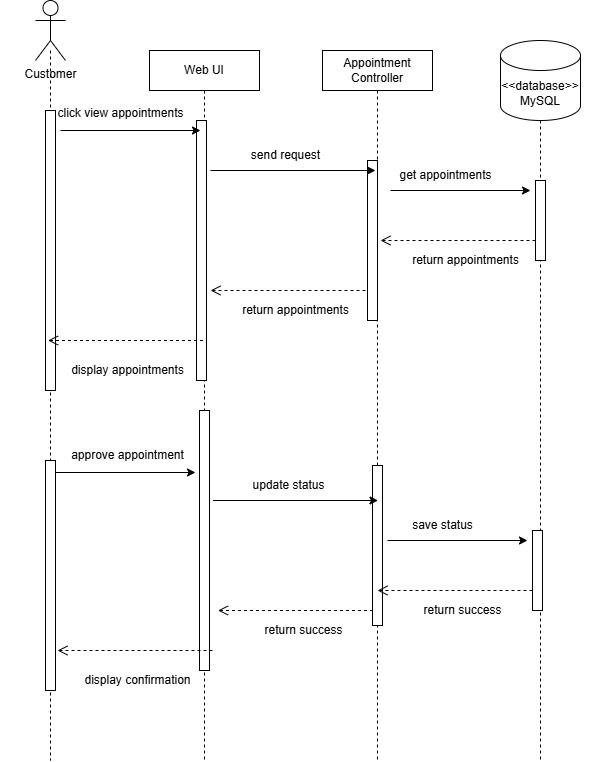

The diagram above was exported from draw.io. Its source (the exported page's mxGraphModel, read from the mxfile embedded in the PNG):
<mxGraphModel dx="693" dy="540" grid="1" gridSize="10" guides="1" tooltips="1" connect="1" arrows="1" fold="1" page="1" pageScale="1" pageWidth="850" pageHeight="1100" math="0" shadow="0">
  <root>
    <mxCell id="0" />
    <mxCell id="1" parent="0" />
    <mxCell id="33" value="" style="shape=umlLifeline;perimeter=lifelinePerimeter;whiteSpace=wrap;html=1;container=1;dropTarget=0;collapsible=0;recursiveResize=0;outlineConnect=0;portConstraint=eastwest;newEdgeStyle={&quot;edgeStyle&quot;:&quot;elbowEdgeStyle&quot;,&quot;elbow&quot;:&quot;vertical&quot;,&quot;curved&quot;:0,&quot;rounded&quot;:0};size=0;" vertex="1" parent="1">
      <mxGeometry x="190" y="200" width="100" height="710" as="geometry" />
    </mxCell>
    <mxCell id="34" value="" style="html=1;points=[[0,0,0,0,5],[0,1,0,0,-5],[1,0,0,0,5],[1,1,0,0,-5]];perimeter=orthogonalPerimeter;outlineConnect=0;targetShapes=umlLifeline;portConstraint=eastwest;newEdgeStyle={&quot;curved&quot;:0,&quot;rounded&quot;:0};" vertex="1" parent="33">
      <mxGeometry x="45" y="60" width="10" height="280" as="geometry" />
    </mxCell>
    <mxCell id="69" value="" style="html=1;points=[[0,0,0,0,5],[0,1,0,0,-5],[1,0,0,0,5],[1,1,0,0,-5]];perimeter=orthogonalPerimeter;outlineConnect=0;targetShapes=umlLifeline;portConstraint=eastwest;newEdgeStyle={&quot;curved&quot;:0,&quot;rounded&quot;:0};" vertex="1" parent="33">
      <mxGeometry x="45" y="410" width="10" height="230" as="geometry" />
    </mxCell>
    <mxCell id="35" value="Web UI" style="shape=umlLifeline;perimeter=lifelinePerimeter;whiteSpace=wrap;html=1;container=1;dropTarget=0;collapsible=0;recursiveResize=0;outlineConnect=0;portConstraint=eastwest;newEdgeStyle={&quot;edgeStyle&quot;:&quot;elbowEdgeStyle&quot;,&quot;elbow&quot;:&quot;vertical&quot;,&quot;curved&quot;:0,&quot;rounded&quot;:0};" vertex="1" parent="1">
      <mxGeometry x="339" y="200" width="110" height="710" as="geometry" />
    </mxCell>
    <mxCell id="36" value="" style="html=1;points=[[0,0,0,0,5],[0,1,0,0,-5],[1,0,0,0,5],[1,1,0,0,-5]];perimeter=orthogonalPerimeter;outlineConnect=0;targetShapes=umlLifeline;portConstraint=eastwest;newEdgeStyle={&quot;curved&quot;:0,&quot;rounded&quot;:0};" vertex="1" parent="35">
      <mxGeometry x="47" y="70" width="10" height="260" as="geometry" />
    </mxCell>
    <mxCell id="57" value="" style="html=1;points=[[0,0,0,0,5],[0,1,0,0,-5],[1,0,0,0,5],[1,1,0,0,-5]];perimeter=orthogonalPerimeter;outlineConnect=0;targetShapes=umlLifeline;portConstraint=eastwest;newEdgeStyle={&quot;curved&quot;:0,&quot;rounded&quot;:0};" vertex="1" parent="35">
      <mxGeometry x="50" y="360" width="10" height="260" as="geometry" />
    </mxCell>
    <mxCell id="37" value="&lt;div&gt;&lt;font color=&quot;#000000&quot;&gt;Appointment&lt;/font&gt;&lt;/div&gt;&lt;div&gt;&lt;font color=&quot;#000000&quot;&gt;Controller&lt;/font&gt;&lt;/div&gt;" style="shape=umlLifeline;perimeter=lifelinePerimeter;whiteSpace=wrap;html=1;container=1;dropTarget=0;collapsible=0;recursiveResize=0;outlineConnect=0;portConstraint=eastwest;newEdgeStyle={&quot;edgeStyle&quot;:&quot;elbowEdgeStyle&quot;,&quot;elbow&quot;:&quot;vertical&quot;,&quot;curved&quot;:0,&quot;rounded&quot;:0};" vertex="1" parent="1">
      <mxGeometry x="512" y="200" width="110" height="710" as="geometry" />
    </mxCell>
    <mxCell id="38" value="" style="html=1;points=[[0,0,0,0,5],[0,1,0,0,-5],[1,0,0,0,5],[1,1,0,0,-5]];perimeter=orthogonalPerimeter;outlineConnect=0;targetShapes=umlLifeline;portConstraint=eastwest;newEdgeStyle={&quot;curved&quot;:0,&quot;rounded&quot;:0};" vertex="1" parent="37">
      <mxGeometry x="45" y="110" width="10" height="160" as="geometry" />
    </mxCell>
    <mxCell id="66" value="" style="html=1;points=[[0,0,0,0,5],[0,1,0,0,-5],[1,0,0,0,5],[1,1,0,0,-5]];perimeter=orthogonalPerimeter;outlineConnect=0;targetShapes=umlLifeline;portConstraint=eastwest;newEdgeStyle={&quot;curved&quot;:0,&quot;rounded&quot;:0};" vertex="1" parent="37">
      <mxGeometry x="50" y="415" width="10" height="160" as="geometry" />
    </mxCell>
    <mxCell id="39" value="" style="shape=umlLifeline;perimeter=lifelinePerimeter;whiteSpace=wrap;html=1;container=1;dropTarget=0;collapsible=0;recursiveResize=0;outlineConnect=0;portConstraint=eastwest;newEdgeStyle={&quot;edgeStyle&quot;:&quot;elbowEdgeStyle&quot;,&quot;elbow&quot;:&quot;vertical&quot;,&quot;curved&quot;:0,&quot;rounded&quot;:0};size=0;" vertex="1" parent="1">
      <mxGeometry x="680" y="270" width="100" height="640" as="geometry" />
    </mxCell>
    <mxCell id="40" value="" style="html=1;points=[[0,0,0,0,5],[0,1,0,0,-5],[1,0,0,0,5],[1,1,0,0,-5]];perimeter=orthogonalPerimeter;outlineConnect=0;targetShapes=umlLifeline;portConstraint=eastwest;newEdgeStyle={&quot;curved&quot;:0,&quot;rounded&quot;:0};" vertex="1" parent="39">
      <mxGeometry x="45" y="60" width="10" height="80" as="geometry" />
    </mxCell>
    <mxCell id="61" value="" style="html=1;points=[[0,0,0,0,5],[0,1,0,0,-5],[1,0,0,0,5],[1,1,0,0,-5]];perimeter=orthogonalPerimeter;outlineConnect=0;targetShapes=umlLifeline;portConstraint=eastwest;newEdgeStyle={&quot;curved&quot;:0,&quot;rounded&quot;:0};" vertex="1" parent="39">
      <mxGeometry x="42" y="410" width="10" height="80" as="geometry" />
    </mxCell>
    <mxCell id="62" value="" style="endArrow=classic;html=1;" edge="1" parent="39">
      <mxGeometry width="50" height="50" relative="1" as="geometry">
        <mxPoint x="-103" y="420" as="sourcePoint" />
        <mxPoint x="37" y="420" as="targetPoint" />
      </mxGeometry>
    </mxCell>
    <mxCell id="63" value="save status" style="text;html=1;align=center;verticalAlign=middle;resizable=0;points=[];autosize=1;strokeColor=none;fillColor=none;" vertex="1" parent="39">
      <mxGeometry x="-88" y="390" width="80" height="30" as="geometry" />
    </mxCell>
    <mxCell id="64" value="" style="endArrow=open;startArrow=none;endFill=0;startFill=0;endSize=8;html=1;verticalAlign=bottom;dashed=1;labelBackgroundColor=none;" edge="1" parent="39">
      <mxGeometry width="160" relative="1" as="geometry">
        <mxPoint x="42" y="470" as="sourcePoint" />
        <mxPoint x="-113" y="470" as="targetPoint" />
      </mxGeometry>
    </mxCell>
    <mxCell id="65" value="&lt;span style=&quot;color: rgb(0, 0, 0);&quot;&gt;return&amp;nbsp;&lt;span style=&quot;color: rgb(0, 0, 0);&quot;&gt;success&lt;/span&gt;&lt;br&gt;&lt;/span&gt;" style="text;html=1;align=center;verticalAlign=middle;resizable=0;points=[];autosize=1;strokeColor=none;fillColor=none;" vertex="1" parent="39">
      <mxGeometry x="-78" y="475" width="100" height="30" as="geometry" />
    </mxCell>
    <mxCell id="41" value="" style="endArrow=classic;html=1;" edge="1" parent="1">
      <mxGeometry width="50" height="50" relative="1" as="geometry">
        <mxPoint x="250" y="280" as="sourcePoint" />
        <mxPoint x="390" y="280" as="targetPoint" />
      </mxGeometry>
    </mxCell>
    <mxCell id="42" value="Customer" style="shape=umlActor;verticalLabelPosition=bottom;verticalAlign=top;html=1;" vertex="1" parent="1">
      <mxGeometry x="225" y="150" width="30" height="60" as="geometry" />
    </mxCell>
    <mxCell id="43" value="&lt;span style=&quot;color: rgb(0, 0, 0);&quot;&gt;&amp;lt;&amp;lt;database&amp;gt;&amp;gt; MySQL&lt;/span&gt;" style="shape=cylinder3;whiteSpace=wrap;html=1;boundedLbl=1;backgroundOutline=1;size=15;" vertex="1" parent="1">
      <mxGeometry x="690" y="190" width="80" height="80" as="geometry" />
    </mxCell>
    <mxCell id="44" value="" style="endArrow=classic;html=1;" edge="1" parent="1">
      <mxGeometry width="50" height="50" relative="1" as="geometry">
        <mxPoint x="400" y="320" as="sourcePoint" />
        <mxPoint x="565" y="320" as="targetPoint" />
      </mxGeometry>
    </mxCell>
    <mxCell id="45" value="" style="endArrow=classic;html=1;" edge="1" parent="1">
      <mxGeometry width="50" height="50" relative="1" as="geometry">
        <mxPoint x="580" y="340" as="sourcePoint" />
        <mxPoint x="720" y="340" as="targetPoint" />
      </mxGeometry>
    </mxCell>
    <mxCell id="46" value="send request" style="text;html=1;align=center;verticalAlign=middle;resizable=0;points=[];autosize=1;strokeColor=none;fillColor=none;" vertex="1" parent="1">
      <mxGeometry x="430" y="290" width="90" height="30" as="geometry" />
    </mxCell>
    <mxCell id="47" value="get appointments" style="text;html=1;align=center;verticalAlign=middle;resizable=0;points=[];autosize=1;strokeColor=none;fillColor=none;" vertex="1" parent="1">
      <mxGeometry x="575" y="310" width="120" height="30" as="geometry" />
    </mxCell>
    <mxCell id="48" value="" style="endArrow=open;startArrow=none;endFill=0;startFill=0;endSize=8;html=1;verticalAlign=bottom;dashed=1;labelBackgroundColor=none;" edge="1" parent="1">
      <mxGeometry width="160" relative="1" as="geometry">
        <mxPoint x="725" y="390.00000000000006" as="sourcePoint" />
        <mxPoint x="570" y="390" as="targetPoint" />
      </mxGeometry>
    </mxCell>
    <mxCell id="49" value="" style="endArrow=open;startArrow=none;endFill=0;startFill=0;endSize=8;html=1;verticalAlign=bottom;dashed=1;labelBackgroundColor=none;" edge="1" parent="1">
      <mxGeometry width="160" relative="1" as="geometry">
        <mxPoint x="555" y="440.00000000000006" as="sourcePoint" />
        <mxPoint x="400" y="440" as="targetPoint" />
      </mxGeometry>
    </mxCell>
    <mxCell id="50" value="" style="endArrow=open;startArrow=none;endFill=0;startFill=0;endSize=8;html=1;verticalAlign=bottom;dashed=1;labelBackgroundColor=none;" edge="1" parent="1">
      <mxGeometry width="160" relative="1" as="geometry">
        <mxPoint x="392.5" y="490.00000000000006" as="sourcePoint" />
        <mxPoint x="237.5" y="490" as="targetPoint" />
      </mxGeometry>
    </mxCell>
    <mxCell id="51" value="&lt;span style=&quot;color: rgb(0, 0, 0);&quot;&gt;return&amp;nbsp;&lt;span style=&quot;color: rgb(0, 0, 0);&quot;&gt;appointments&lt;/span&gt;&lt;br&gt;&lt;/span&gt;" style="text;html=1;align=center;verticalAlign=middle;resizable=0;points=[];autosize=1;strokeColor=none;fillColor=none;" vertex="1" parent="1">
      <mxGeometry x="590" y="395" width="130" height="30" as="geometry" />
    </mxCell>
    <mxCell id="52" value="display&amp;nbsp;&lt;span style=&quot;color: rgb(0, 0, 0);&quot;&gt;appointments&lt;/span&gt;" style="text;html=1;align=center;verticalAlign=middle;resizable=0;points=[];autosize=1;strokeColor=none;fillColor=none;" vertex="1" parent="1">
      <mxGeometry x="247" y="505" width="140" height="30" as="geometry" />
    </mxCell>
    <mxCell id="53" value="click view appointments" style="text;html=1;align=center;verticalAlign=middle;resizable=0;points=[];autosize=1;strokeColor=none;fillColor=none;" vertex="1" parent="1">
      <mxGeometry x="235" y="248" width="150" height="30" as="geometry" />
    </mxCell>
    <mxCell id="54" value="&lt;span style=&quot;color: rgb(0, 0, 0);&quot;&gt;return&amp;nbsp;&lt;/span&gt;&lt;span style=&quot;color: rgb(0, 0, 0);&quot;&gt;appointments&lt;/span&gt;" style="text;html=1;align=center;verticalAlign=middle;resizable=0;points=[];autosize=1;strokeColor=none;fillColor=none;" vertex="1" parent="1">
      <mxGeometry x="420" y="445" width="130" height="30" as="geometry" />
    </mxCell>
    <mxCell id="55" value="" style="endArrow=classic;html=1;" edge="1" parent="1">
      <mxGeometry width="50" height="50" relative="1" as="geometry">
        <mxPoint x="245" y="622" as="sourcePoint" />
        <mxPoint x="385" y="622" as="targetPoint" />
      </mxGeometry>
    </mxCell>
    <mxCell id="56" value="approve appointment" style="text;html=1;align=center;verticalAlign=middle;resizable=0;points=[];autosize=1;strokeColor=none;fillColor=none;" vertex="1" parent="1">
      <mxGeometry x="247" y="590" width="140" height="30" as="geometry" />
    </mxCell>
    <mxCell id="59" value="" style="endArrow=classic;html=1;" edge="1" parent="1">
      <mxGeometry width="50" height="50" relative="1" as="geometry">
        <mxPoint x="402.5" y="650" as="sourcePoint" />
        <mxPoint x="567.5" y="650" as="targetPoint" />
      </mxGeometry>
    </mxCell>
    <mxCell id="60" value="update status" style="text;html=1;align=center;verticalAlign=middle;resizable=0;points=[];autosize=1;strokeColor=none;fillColor=none;" vertex="1" parent="1">
      <mxGeometry x="427.5" y="620" width="100" height="30" as="geometry" />
    </mxCell>
    <mxCell id="67" value="" style="endArrow=open;startArrow=none;endFill=0;startFill=0;endSize=8;html=1;verticalAlign=bottom;dashed=1;labelBackgroundColor=none;" edge="1" parent="1">
      <mxGeometry width="160" relative="1" as="geometry">
        <mxPoint x="562.5" y="760" as="sourcePoint" />
        <mxPoint x="407.5" y="760" as="targetPoint" />
      </mxGeometry>
    </mxCell>
    <mxCell id="68" value="&lt;span style=&quot;color: rgb(0, 0, 0);&quot;&gt;return&amp;nbsp;&lt;span style=&quot;color: rgb(0, 0, 0);&quot;&gt;success&lt;/span&gt;&lt;br&gt;&lt;/span&gt;" style="text;html=1;align=center;verticalAlign=middle;resizable=0;points=[];autosize=1;strokeColor=none;fillColor=none;" vertex="1" parent="1">
      <mxGeometry x="442.5" y="765" width="100" height="30" as="geometry" />
    </mxCell>
    <mxCell id="70" value="" style="endArrow=open;startArrow=none;endFill=0;startFill=0;endSize=8;html=1;verticalAlign=bottom;dashed=1;labelBackgroundColor=none;" edge="1" parent="1">
      <mxGeometry width="160" relative="1" as="geometry">
        <mxPoint x="402" y="800" as="sourcePoint" />
        <mxPoint x="247" y="800" as="targetPoint" />
      </mxGeometry>
    </mxCell>
    <mxCell id="71" value="display&amp;nbsp;&lt;span style=&quot;color: rgb(0, 0, 0);&quot;&gt;confirmation&lt;/span&gt;" style="text;html=1;align=center;verticalAlign=middle;resizable=0;points=[];autosize=1;strokeColor=none;fillColor=none;" vertex="1" parent="1">
      <mxGeometry x="261.5" y="815" width="130" height="30" as="geometry" />
    </mxCell>
  </root>
</mxGraphModel>